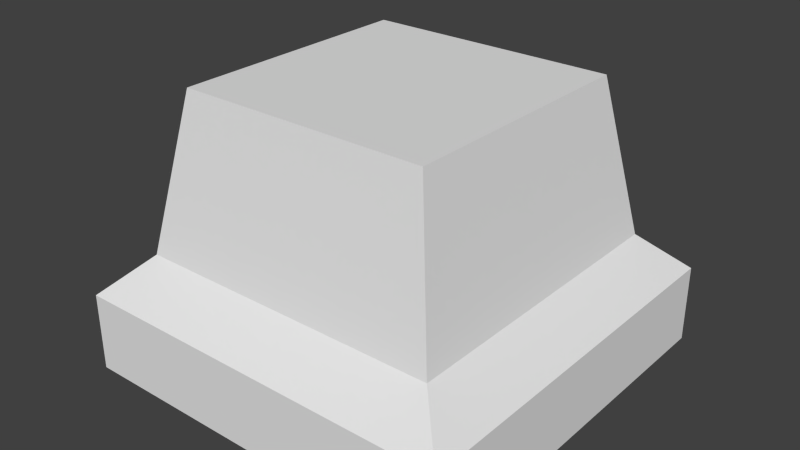 # Source: pedestal.blend  (saved by Blender 2.67.0; exported with 4.5.12 LTS)
import bpy
from mathutils import Matrix  # noqa: F401  (used for matrix-valued properties, if any)

bpy.ops.wm.read_factory_settings(use_empty=True)
scene = bpy.context.scene
scene.name = 'Scene'

# ---- collections
col_collection_1 = bpy.data.collections.new('Collection 1'); scene.collection.children.link(col_collection_1)

# ---- world
world_world = bpy.data.worlds.new('World'); scene.world = world_world
world_world.color = (0.05088, 0.05088, 0.05088)
world_world.use_sun_shadow = False
world_world.sun_shadow_jitter_overblur = 0.0
world_world.cycles.sampling_method = 'MANUAL'
world_world.cycles.sample_map_resolution = 256

# ---- meshes
me_cube = bpy.data.meshes.new('Cube')
me_cube.from_pydata([(0.0, 0.0, -0.4), (0.0, 2.0, -0.4), (2.0, 2.0, -0.4), (2.0, 0.0, -0.4), (0.0, 0.0, 0.0), (0.0, 2.0, 0.0), (2.0, 2.0, 0.0), (2.0, 0.0, 0.0), (0.2103, 0.2103, 0.2), (0.2103, 1.79, 0.2), (1.79, 1.79, 0.2), (1.79, 0.2103, 0.2), (0.3561, 0.3561, 1.0), (0.3561, 1.644, 1.0), (1.644, 1.644, 1.0), (1.644, 0.3561, 1.0)], [], [(4, 5, 1, 0), (5, 6, 2, 1), (6, 7, 3, 2), (7, 4, 0, 3), (0, 1, 2, 3), (4, 7, 11, 8), (11, 10, 14, 15), (7, 6, 10, 11), (5, 4, 8, 9), (6, 5, 9, 10), (8, 11, 15, 12), (9, 8, 12, 13), (10, 9, 13, 14), (12, 15, 14, 13)])
_uv = me_cube.uv_layers.new(name='UVMap')
_uv.uv.foreach_set('vector', [0.9898, 0.2847, 0.004179, 0.2847, 0.004179, 0.007866, 0.9898, 0.007866, 0.9902, 0.289, 0.007213, 0.289, 0.007213, 0.008363, 0.9902, 0.008363, 0.9898, 0.2891, 0.009384, 0.2891, 0.009384, 0.01138, 0.9898, 0.01138, 0.998, 0.2922, 0.009121, 0.2922, 0.009121, 0.01444, 0.9991, 0.01444, 0.001669, 0.001666, 0.9983, 0.001666, 0.9983, 0.9983, 0.001669, 0.9983, 0.009121, 0.2922, 0.998, 0.2922, 0.9948, 0.4311, 0.005943, 0.4311, 0.005705, 0.428, 0.9935, 0.428, 0.9898, 0.9835, 0.004785, 0.9876, 0.009384, 0.2891, 0.9898, 0.2891, 0.9935, 0.428, 0.005705, 0.428, 0.004179, 0.2847, 0.9898, 0.2847, 0.9922, 0.4243, 0.001816, 0.4243, 0.007213, 0.289, 0.9902, 0.289, 0.9912, 0.4293, 0.006288, 0.4293, 0.005943, 0.4311, 0.9948, 0.4311, 0.9952, 0.9868, 0.00955, 0.9908, 0.001816, 0.4243, 0.9922, 0.4243, 0.9905, 0.9868, 0.007624, 0.9908, 0.006288, 0.4293, 0.9912, 0.4293, 0.9871, 0.9906, 0.005786, 0.9947, 0.001669, 0.001666, 0.9983, 0.001666, 0.9983, 0.9983, 0.001669, 0.9983])
me_cube.use_remesh_preserve_volume = False
me_cube.use_remesh_preserve_attributes = False
me_cube.use_mirror_vertex_groups = False
me_cube.update()

# ---- objects
ob_cube_002 = bpy.data.objects.new('Cube.002', me_cube)

# ---- transforms, parenting, visibility, modifiers, constraints
ob_cube_002.location = (0.0, -1.0, 0.2)
ob_cube_002.scale = (0.5, 0.5, 0.5)
ob_cube_002.lineart.crease_threshold = 0.0

# ---- collection membership
col_collection_1.objects.link(ob_cube_002)

# ---- scene / render settings (as saved in the file)
scene.frame_start = 1; scene.frame_end = 250; scene.frame_set(1)
scene.render.engine = 'BLENDER_EEVEE_NEXT'
scene.render.image_settings.color_mode = 'RGB'
scene.render.image_settings.compression = 90
scene.render.resolution_percentage = 50
scene.render.dither_intensity = 0.0
scene.cycles.use_denoising = False
scene.cycles.samples = 10
scene.cycles.sampling_pattern = 'TABULATED_SOBOL'
scene.cycles.light_sampling_threshold = 0.0
scene.cycles.use_adaptive_sampling = False
scene.cycles.use_light_tree = False
scene.cycles.blur_glossy = 0.0
scene.cycles.volume_bounces = 1
scene.cycles.pixel_filter_type = 'GAUSSIAN'
scene.cycles.sample_clamp_indirect = 0.0
scene.view_settings.view_transform = 'Standard'
bpy.context.view_layer.update()

# ---- added for rendering (the .blend has no active camera and no usable light): camera, sun
cam_auto = bpy.data.cameras.new('AutoCamera')
cam_auto.lens = 50.0
cam_auto.sensor_width = 36.0
cam_auto.clip_end = 1000.0
ob_auto_camera = bpy.data.objects.new('AutoCamera', cam_auto)
scene.collection.objects.link(ob_auto_camera)
ob_auto_camera.location = (1.95998, -2.25198, 1.51798)
ob_auto_camera.rotation_euler = (1.09748, -7.21219e-08, 0.694738)
scene.camera = ob_auto_camera
light_auto_sun = bpy.data.lights.new('AutoSun', 'SUN')
light_auto_sun.energy = 3.0
light_auto_sun.angle = 0.0523599
ob_auto_sun = bpy.data.objects.new('AutoSun', light_auto_sun)
scene.collection.objects.link(ob_auto_sun)
ob_auto_sun.rotation_euler = (0.872665, 0.174533, 0.523599)
bpy.context.view_layer.update()
